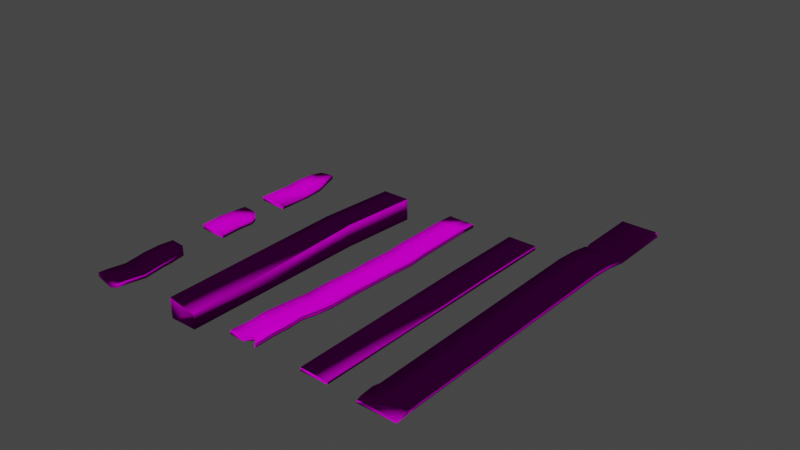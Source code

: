 # Source: planken.blend  (saved by Blender 2.91.10; exported with 4.5.12 LTS)
import bpy
from mathutils import Matrix  # noqa: F401  (used for matrix-valued properties, if any)

bpy.ops.wm.read_factory_settings(use_empty=True)
scene = bpy.context.scene
scene.name = 'Scene'

# ---- collections
col_collection = bpy.data.collections.new('Collection'); scene.collection.children.link(col_collection)

# ---- images (referenced by path relative to the original .blend; pixels are not part of the script)
import os
ASSET_DIR = os.environ.get("B2B_ASSET_DIR", "")  # directory of the original .blend (textures are referenced by path, not embedded)
HERE = os.path.dirname(os.path.abspath(__file__))  # packed textures are extracted next to this script under _unpacked/

def load_image(name, relpath, width, height, colorspace="sRGB"):
    """Load a texture the original file referenced (path relative to the .blend, or extracted next to this script)."""
    p = next((c for c in (os.path.join(HERE, relpath), os.path.join(ASSET_DIR, relpath)) if relpath and os.path.exists(c)), "")
    if p:
        img = bpy.data.images.load(p, check_existing=True)
        img.name = name
    else:  # same state as the original file: an image datablock whose file is absent (Cycles renders it pink)
        img = bpy.data.images.new(name, width, height)
        img.source = "FILE"
        img.filepath = "//" + (relpath or name)
    img.colorspace_settings.name = colorspace
    return img
img_albedo_jpg = load_image('albedo.jpg', 'albedo.jpg', 1024, 1024, 'sRGB')
img_normal_jpg = load_image('normal.jpg', 'normal.jpg', 1024, 1024, 'sRGB')
img_displacement_jpg = load_image('displacement.jpg', 'displacement.jpg', 1024, 1024, 'sRGB')

# ---- materials (node trees are filled in below, after node groups)
mat_plank1 = bpy.data.materials.new('Plank1')
mat_plank1.use_transparent_shadow = False

# ---- material node trees
mat_plank1.use_nodes = True; mat_plank1.node_tree.nodes.clear()
_N = mat_plank1.node_tree.nodes; _L = mat_plank1.node_tree.links
n0 = _N.new('ShaderNodeBsdfPrincipled'); n0.name = 'Principled BSDF'; n0.location = (10, 300)
n0.distribution = 'GGX'
n0.subsurface_method = 'BURLEY'
n0.inputs[2].default_value = 0.3504
n0.inputs[3].default_value = 1.45
n0.inputs[13].default_value = 0.0
n0.inputs[27].default_value = (0.0, 0.0, 0.0, 1.0)
n0.inputs[28].default_value = 1.0
n1 = _N.new('ShaderNodeOutputMaterial'); n1.name = 'Material Output'; n1.location = (300, 300)
n2 = _N.new('ShaderNodeTexImage'); n2.name = 'Image Texture'; n2.location = (-280, 275)
n2.image = img_albedo_jpg
n3 = _N.new('ShaderNodeBump'); n3.name = 'Bump'; n3.location = (-215, -93)
n3.inputs[0].default_value = 0.2733
n3.inputs[1].default_value = 1.0
n3.inputs[2].default_value = 1.0
n4 = _N.new('ShaderNodeNormalMap'); n4.name = 'Normal Map'; n4.location = (-473, -146)
n4.inputs[0].default_value = 2.5
n5 = _N.new('ShaderNodeTexImage'); n5.name = 'Image Texture.001'; n5.location = (-769, -205)
n5.image = img_normal_jpg
n6 = _N.new('ShaderNodeTexImage'); n6.name = 'Image Texture.002'; n6.location = (-744, 61)
n6.image = img_displacement_jpg
_L.new(n0.outputs[0], n1.inputs[0])
_L.new(n2.outputs[0], n0.inputs[0])
_L.new(n5.outputs[0], n4.inputs[1])
_L.new(n4.outputs[0], n3.inputs[4])
_L.new(n3.outputs[0], n0.inputs[5])
_L.new(n6.outputs[0], n3.inputs[3])
n1.is_active_output = True

# ---- world
world_world = bpy.data.worlds.new('World'); scene.world = world_world
world_world.use_nodes = True; world_world.node_tree.nodes.clear()
_N = world_world.node_tree.nodes; _L = world_world.node_tree.links
n0 = _N.new('ShaderNodeOutputWorld'); n0.name = 'World Output'; n0.location = (300, 300)
n1 = _N.new('ShaderNodeBackground'); n1.name = 'Background'; n1.location = (10, 300)
n1.inputs[0].default_value = (0.05088, 0.05088, 0.05088, 1.0)
_L.new(n1.outputs[0], n0.inputs[0])
n0.is_active_output = True
world_world.color = (0.05088, 0.05088, 0.05088)
world_world.use_sun_shadow = False
world_world.sun_shadow_jitter_overblur = 0.0

# ---- meshes
me_cube_001 = bpy.data.meshes.new('Cube.001')
me_cube_001.from_pydata([(-0.138, 2.052, -0.02074), (-0.1293, -2.145, -0.008135), (0.2943, -2.145, -0.008135), (-0.138, 0.7444, 0.04705), (0.3029, 0.7444, -0.00937), (0.3029, 2.022, -0.02074), (0.3029, 2.022, 0.03569), (-0.138, 2.022, -0.02074), (0.3029, 2.052, -0.02074), (0.3029, 2.052, 0.03569), (-0.138, 2.052, 0.03569), (-0.138, 2.022, 0.03569), (0.3029, 0.7444, 0.04705), (0.2941, -2.142, 0.02767), (-0.138, 0.7444, -0.00937), (-0.1292, -2.149, 0.04323)], [], [(0, 10, 9, 8), (7, 11, 10, 0), (11, 3, 12, 6), (4, 12, 13, 2), (14, 4, 2, 1), (12, 3, 15, 13), (1, 2, 13, 15), (14, 7, 5, 4), (4, 5, 6, 12), (11, 7, 14, 3), (1, 15, 3, 14), (9, 10, 11, 6), (0, 8, 5, 7), (8, 9, 6, 5)])
me_cube_001.polygons.foreach_set('use_smooth', [True] * 14)
_uv = me_cube_001.uv_layers.new(name='UVMap')
_uv.uv.foreach_set('vector', [0.8021, 0.0766, 0.8225, 0.0766, 0.8225, 0.1359, 0.8021, 0.1359, 0.7561, 0.1371, 0.7357, 0.1373, 0.7324, 0.07675, 0.7528, 0.0766, 0.3319, 0.129, 0.3315, 0.3011, 0.2593, 0.3015, 0.2596, 0.1295, 0.7789, 0.5055, 0.7584, 0.5053, 0.7866, 0.1171, 0.7996, 0.1168, 0.2537, 0.2892, 0.3304, 0.2892, 0.3289, 0.8608, 0.2552, 0.8608, 0.2593, 0.3015, 0.3315, 0.3011, 0.3303, 0.8893, 0.261, 0.8889, 0.2552, 0.8608, 0.3289, 0.8608, 0.7866, 0.1171, 0.3303, 0.8893, 0.2537, 0.2892, 0.2537, 0.1188, 0.3304, 0.1188, 0.3304, 0.2892, 0.7789, 0.5055, 0.7998, 0.621, 0.7793, 0.6209, 0.7584, 0.5053, 0.7357, 0.1373, 0.7561, 0.1371, 0.7352, 0.2527, 0.7148, 0.2528, 0.7559, 0.6414, 0.7373, 0.6419, 0.7148, 0.2528, 0.7352, 0.2527, 0.2596, 0.03801, 0.3318, 0.03758, 0.3319, 0.129, 0.2596, 0.1295, 0.2537, 0.02983, 0.3304, 0.02983, 0.3304, 0.1188, 0.2537, 0.1188, 0.7965, 0.6816, 0.7761, 0.6814, 0.7793, 0.6209, 0.7998, 0.621])
me_cube_001.materials.append(mat_plank1)
me_cube_001.use_remesh_fix_poles = True
me_cube_001.use_remesh_preserve_attributes = False
me_cube_001.use_mirror_vertex_groups = False
me_cube_001.update()
me_cube_002 = bpy.data.meshes.new('Cube.002')
me_cube_002.from_pydata([(-0.2027, 3.631, -0.03974), (-0.2027, 3.631, -0.1127), (-0.2027, -2.185, -0.01543), (-0.2027, 2.641, -0.1127), (-0.1915, -1.799, -0.01401), (0.3564, -1.799, -0.01401), (-0.2027, 2.29, 0.02496), (0.3676, -2.185, 0.01858), (-0.2027, 1.939, 0.05739), (0.3676, 2.29, -0.04804), (-0.2027, -1.915, 0.06762), (0.3676, 1.939, -0.0156), (-0.2027, -2.185, 0.01827), (-0.2027, -2.058, 0.05728), (-0.1447, -2.174, 0.03942), (-0.1242, -2.148, 0.04674), (-0.03733, -2.185, 0.03728), (-0.09571, -2.173, 0.04065), (-0.1823, -2.106, 0.05272), (-0.1777, -2.134, 0.0477), (-0.1801, -2.157, 0.04248), (0.3676, 1.939, 0.05739), (0.3676, 3.592, -0.1127), (0.3676, -2.185, -0.01543), (0.3676, 3.631, -0.1127), (-0.2027, 3.592, -0.03974), (0.3676, 2.641, -0.1127), (-0.1622, 2.641, -0.07156), (-0.2027, 3.592, -0.1127), (0.3562, -1.795, 0.03232), (-0.2027, 1.939, -0.0156), (0.3676, -1.915, 0.03807), (0.3676, 2.29, 0.02496), (-0.1913, -1.803, 0.05244), (-0.1823, -2.185, 0.02864), (-0.1242, -2.185, 0.03532), (0.06518, -2.185, 0.03425), (-0.2027, -2.106, 0.0515), (-0.2027, -2.148, 0.04206), (-0.2027, 2.29, -0.04804), (0.3676, 2.641, -0.05948), (0.3479, 2.641, -0.03974), (0.3676, 2.622, -0.03616), (0.3479, 3.631, -0.03974), (0.3676, 3.631, -0.05948), (0.3676, 3.592, -0.05948), (0.3479, 3.592, -0.03974), (-0.2027, 2.594, -0.03106), (-0.1548, 2.641, -0.03974), (-0.2027, 2.689, -0.03974), (-0.2027, 2.641, -0.08761)], [], [(4, 5, 23, 2), (5, 29, 31), (10, 31, 29, 33), (24, 44, 45, 22), (28, 25, 0, 1), (47, 48, 27), (25, 49, 48, 41), (28, 22, 26, 3), (22, 45, 40, 26), (11, 21, 29, 5), (30, 11, 5, 4), (21, 8, 33, 29), (3, 26, 9, 39), (43, 0, 25, 46), (2, 35, 34, 12), (4, 13, 10, 33), (34, 35, 14), (12, 34, 20, 38), (34, 14, 20), (16, 15, 14, 17), (16, 17, 14, 35), (13, 37, 19, 18), (37, 38, 20, 19), (18, 19, 14, 15), (19, 20, 14), (31, 10, 13, 18), (32, 6, 8, 21), (39, 9, 11, 30), (39, 6, 47, 50), (9, 32, 21, 11), (4, 33, 8, 30), (30, 8, 6, 39), (1, 0, 43, 44), (1, 24, 22, 28), (41, 48, 47, 6), (40, 41, 42), (46, 41, 40, 45), (43, 46, 45, 44), (9, 42, 32), (49, 50, 27), (50, 49, 25), (50, 47, 27), (48, 49, 27), (42, 41, 6, 32), (46, 25, 41), (3, 39, 50), (3, 50, 25, 28), (26, 40, 42, 9), (24, 1, 44), (23, 5, 31, 7), (2, 12, 38, 37), (4, 2, 37, 13), (23, 7, 36, 16), (2, 23, 16, 35), (31, 18, 15, 16), (7, 31, 16, 36)])
me_cube_002.polygons.foreach_set('use_smooth', [True] * 56)
_uv = me_cube_002.uv_layers.new(name='UVMap')
_uv.uv.foreach_set('vector', [0.2552, 0.8608, 0.3289, 0.8608, 0.3304, 0.9198, 0.2537, 0.9198, 0.01779, 0.8256, 0.02518, 0.8245, 0.02743, 0.8402, 0.09684, 0.839, 0.02743, 0.8402, 0.02518, 0.8245, 0.09862, 0.8248, 0.7965, 0.6816, 0.7816, 0.6815, 0.7849, 0.6209, 0.7998, 0.621, 0.1074, 0.1327, 0.09894, 0.132, 0.09936, 0.1274, 0.1078, 0.1283, 0.0898, 0.2632, 0.08497, 0.2546, 0.0897, 0.2547, 0.09894, 0.132, 0.09038, 0.2471, 0.08497, 0.2546, 0.01262, 0.2581, 0.2537, 0.1188, 0.3304, 0.1188, 0.3304, 0.1812, 0.2537, 0.1812, 0.01883, 0.1236, 0.02624, 0.1246, 0.008546, 0.2578, 0.001275, 0.2559, 0.006967, 0.3465, 0.01624, 0.3467, 0.02518, 0.8245, 0.01779, 0.8256, 0.2537, 0.2892, 0.3304, 0.2892, 0.3289, 0.8608, 0.2552, 0.8608, 0.01624, 0.3467, 0.08677, 0.3446, 0.09862, 0.8248, 0.02518, 0.8245, 0.2537, 0.1812, 0.3304, 0.1812, 0.3304, 0.2353, 0.2537, 0.2353, 0.03042, 0.1203, 0.09936, 0.1274, 0.09894, 0.132, 0.02992, 0.1251, 0.8021, 0.1952, 0.8163, 0.1871, 0.8144, 0.1931, 0.8115, 0.1952, 0.1078, 0.8245, 0.09707, 0.856, 0.09684, 0.839, 0.09862, 0.8248, 0.09568, 0.8723, 0.08754, 0.8723, 0.09028, 0.8706, 0.09905, 0.8722, 0.09568, 0.8723, 0.09467, 0.8682, 0.09722, 0.8668, 0.09568, 0.8723, 0.09028, 0.8706, 0.09467, 0.8682, 0.07657, 0.8718, 0.0875, 0.8671, 0.09028, 0.8706, 0.08373, 0.8704, 0.07657, 0.8718, 0.08373, 0.8704, 0.09028, 0.8706, 0.08754, 0.8723, 0.09707, 0.856, 0.09699, 0.8619, 0.09415, 0.8653, 0.09461, 0.862, 0.09699, 0.8619, 0.09722, 0.8668, 0.09467, 0.8682, 0.09415, 0.8653, 0.09461, 0.862, 0.09415, 0.8653, 0.09028, 0.8706, 0.0875, 0.8671, 0.09415, 0.8653, 0.09467, 0.8682, 0.09028, 0.8706, 0.02743, 0.8402, 0.09684, 0.839, 0.09707, 0.856, 0.09461, 0.862, 0.01457, 0.3021, 0.08614, 0.2997, 0.08677, 0.3446, 0.01624, 0.3467, 0.2537, 0.2353, 0.3304, 0.2353, 0.3304, 0.2892, 0.2537, 0.2892, 0.09553, 0.2988, 0.08614, 0.2997, 0.0898, 0.2632, 0.09573, 0.2548, 0.004988, 0.3014, 0.01457, 0.3021, 0.01624, 0.3467, 0.006967, 0.3465, 0.1078, 0.8245, 0.09862, 0.8248, 0.08677, 0.3446, 0.09615, 0.344, 0.09615, 0.344, 0.08677, 0.3446, 0.08614, 0.2997, 0.09553, 0.2988, 0.8021, 0.0766, 0.8225, 0.0766, 0.8225, 0.1339, 0.817, 0.1359, 0.2537, 0.02983, 0.3304, 0.02983, 0.3304, 0.1188, 0.2537, 0.1188, 0.01262, 0.2581, 0.08497, 0.2546, 0.0898, 0.2632, 0.08614, 0.2997, 0.008546, 0.2578, 0.01262, 0.2581, 0.01058, 0.261, 0.02992, 0.1251, 0.01262, 0.2581, 0.008546, 0.2578, 0.02624, 0.1246, 0.7761, 0.6814, 0.7793, 0.6209, 0.7849, 0.6209, 0.7816, 0.6815, 0.004988, 0.3014, 0.01058, 0.261, 0.01457, 0.3021, 0.09038, 0.2471, 0.09573, 0.2548, 0.0897, 0.2547, 0.09573, 0.2548, 0.09038, 0.2471, 0.09894, 0.132, 0.09573, 0.2548, 0.0898, 0.2632, 0.0897, 0.2547, 0.08497, 0.2546, 0.09038, 0.2471, 0.0897, 0.2547, 0.01058, 0.261, 0.01262, 0.2581, 0.08614, 0.2997, 0.01457, 0.3021, 0.02992, 0.1251, 0.09894, 0.132, 0.01262, 0.2581, 0.0989, 0.2547, 0.09553, 0.2988, 0.09573, 0.2548, 0.0989, 0.2547, 0.09573, 0.2548, 0.09894, 0.132, 0.1074, 0.1327, 0.001275, 0.2559, 0.008546, 0.2578, 0.01058, 0.261, 0.004988, 0.3014, 0.8021, 0.1359, 0.8021, 0.0766, 0.817, 0.1359, 0.02819, 0.8737, 0.01779, 0.8256, 0.02743, 0.8402, 0.03179, 0.8703, 0.1039, 0.8731, 0.09905, 0.8722, 0.09722, 0.8668, 0.09699, 0.8619, 0.1078, 0.8245, 0.1039, 0.8731, 0.09699, 0.8619, 0.09707, 0.856, 0.02819, 0.8737, 0.03179, 0.8703, 0.05558, 0.8715, 0.07657, 0.8718, 0.0979, 0.8797, 0.02819, 0.8737, 0.07657, 0.8718, 0.08754, 0.8723, 0.02743, 0.8402, 0.09461, 0.862, 0.0875, 0.8671, 0.07657, 0.8718, 0.03179, 0.8703, 0.02743, 0.8402, 0.07657, 0.8718, 0.05558, 0.8715])
me_cube_002.materials.append(mat_plank1)
me_cube_002.use_remesh_fix_poles = True
me_cube_002.use_remesh_preserve_attributes = False
me_cube_002.use_mirror_vertex_groups = False
me_cube_002.update()
me_cube_003 = bpy.data.meshes.new('Cube.003')
me_cube_003.from_pydata([(-0.3235, -2.098, -0.04407), (0.7508, 1.959, -0.04935), (0.3415, 2.068, -0.03343), (0.01375, -0.8353, -0.02888), (-0.4122, -0.7216, -0.08416), (-0.7417, -1.956, -0.03481), (-0.7417, -1.956, 0.02136), (-0.3158, -2.07, -0.04517), (-0.7494, -1.985, -0.03408), (-0.7494, -1.985, 0.0221), (-0.3235, -2.098, 0.012), (-0.3158, -2.07, 0.01088), (-0.4122, -0.7216, -0.02885), (0.3409, 2.065, 0.002465), (0.01375, -0.8353, -0.08414), (0.7514, 1.962, 0.002336), (0.04762, 0.6276, 0.03369), (0.04794, 0.6291, -0.01221), (0.4658, 0.5192, 0.02148), (0.4655, 0.5176, -0.03197), (-0.2447, -1.803, -0.02863), (-0.6359, -1.698, 0.04008), (-0.2447, -1.803, 0.02751), (-0.6359, -1.698, -0.01618), (-0.5364, -2.042, -0.04118), (-0.5364, -2.042, 0.01492), (0.5461, 2.014, -0.04458), (0.5461, 2.014, -0.0008111), (-0.1992, -0.7784, -0.04333), (-0.1992, -0.7784, -0.09842), (-0.5288, -2.013, 0.01392), (-0.5288, -2.013, -0.04217), (0.2567, 0.5734, 0.0236), (0.2567, 0.5734, -0.02607), (-0.4576, -1.746, -0.02489), (-0.4576, -1.746, 0.03131), (-0.06708, 0.2914, -0.01933), (-0.1612, -0.05105, -0.03732), (-0.2971, -0.3839, -0.05531), (0.3528, 0.1806, 0.01975), (0.2398, -0.158, 0.007164), (0.1268, -0.4967, -0.005427), (-0.2972, -0.3843, -0.002382), (-0.1614, -0.05182, 0.01325), (-0.06732, 0.2903, 0.02889), (0.1267, -0.497, -0.06026), (0.2396, -0.1588, -0.04721), (0.3526, 0.1794, -0.03417), (-0.08522, -0.4405, -0.06947), (0.02876, -0.1025, -0.05138), (0.1427, 0.2354, -0.0333), (-0.08522, -0.4405, -0.01574), (0.02876, -0.1025, 0.000991), (0.1427, 0.2354, 0.01772), (-0.1801, -1.561, -0.03534), (-0.1489, -1.312, -0.04922), (-0.05086, -1.077, -0.0631), (-0.606, -1.448, 0.03001), (-0.5414, -1.206, 0.01278), (-0.4768, -0.9636, -0.004456), (-0.05086, -1.077, -0.007617), (-0.1489, -1.312, 0.006481), (-0.1801, -1.561, 0.02058), (-0.4768, -0.9636, -0.06), (-0.5414, -1.206, -0.04301), (-0.606, -1.448, -0.02601), (-0.393, -1.504, -0.03611), (-0.3284, -1.262, -0.05449), (-0.2638, -1.02, -0.07287), (-0.2638, -1.02, -0.0175), (-0.3284, -1.262, 0.001155), (-0.393, -1.504, 0.01981), (0.1063, 0.9151, 0.04338), (0.1649, 1.203, 0.03713), (0.2236, 1.49, 0.03089), (0.2822, 1.778, 0.02464), (0.5226, 0.8059, -0.01951), (0.5796, 1.094, -0.02299), (0.6367, 1.382, -0.02646), (0.6937, 1.671, -0.02994), (0.2828, 1.78, -0.01325), (0.2241, 1.493, -0.009006), (0.1654, 1.205, -0.004761), (0.1067, 0.9169, -0.0005168), (0.6943, 1.673, 0.0221), (0.6372, 1.385, 0.02593), (0.5801, 1.096, 0.02976), (0.523, 0.8077, 0.03359), (0.3146, 0.8614, 0.03465), (0.3725, 1.149, 0.02977), (0.4304, 1.438, 0.02489), (0.4883, 1.726, 0.02), (0.3146, 0.8614, -0.01384), (0.3725, 1.149, -0.01754), (0.4304, 1.438, -0.02124), (0.4883, 1.726, -0.02495), (-0.4057, -1.965, -0.04262), (0.6485, 1.986, -0.04696), (-0.09273, -0.8068, -0.09128), (-0.3981, -1.937, -0.04367), (0.3611, 0.5455, -0.02902), (-0.4057, -1.965, 0.01346), (0.6488, 1.988, 0.0007623), (-0.09273, -0.8068, -0.0361), (-0.3981, -1.937, 0.0124), (0.3613, 0.5463, 0.02254), (-0.3269, -1.67, -0.02676), (-0.3269, -1.67, 0.02941), (0.02074, -0.4688, -0.06486), (0.1342, -0.1307, -0.0493), (0.2477, 0.2074, -0.03373), (0.02078, -0.4686, -0.01058), (0.1343, -0.1303, 0.004078), (0.2478, 0.208, 0.01874), (-0.2865, -1.533, 0.0202), (-0.2219, -1.291, 0.003818), (-0.1573, -1.049, -0.01256), (-0.1573, -1.049, -0.06798), (-0.2219, -1.291, -0.05186), (-0.2865, -1.533, -0.03573), (0.4186, 0.8337, -0.01668), (0.4761, 1.122, -0.02027), (0.5335, 1.41, -0.02385), (0.591, 1.698, -0.02744), (0.4188, 0.8346, 0.03412), (0.4763, 1.123, 0.02976), (0.5338, 1.411, 0.02541), (0.5913, 1.7, 0.02105)], [], [(24, 25, 9, 8), (7, 11, 10, 0), (69, 28, 12, 59), (80, 75, 13, 2), (95, 80, 2, 26), (127, 84, 15, 102), (26, 2, 13, 27), (34, 31, 5, 23), (23, 5, 6, 21), (60, 56, 14, 3), (45, 41, 3, 14), (101, 10, 11, 104), (24, 8, 5, 31), (8, 9, 6, 5), (76, 87, 18, 19), (113, 39, 18, 105), (50, 36, 17, 33), (36, 44, 16, 17), (11, 7, 20, 22), (65, 23, 21, 57), (66, 34, 23, 65), (30, 35, 21, 6), (104, 107, 35, 30), (119, 106, 34, 66), (110, 50, 33, 100), (44, 53, 32, 16), (96, 24, 31, 99), (9, 25, 30, 6), (106, 99, 31, 34), (97, 26, 27, 102), (75, 91, 27, 13), (123, 95, 26, 97), (116, 103, 28, 69), (96, 101, 25, 24), (12, 28, 51, 42), (42, 51, 52, 43), (43, 52, 53, 44), (98, 29, 48, 108), (108, 48, 49, 109), (109, 49, 50, 110), (4, 12, 42, 38), (38, 42, 43, 37), (37, 43, 44, 36), (29, 4, 38, 48), (48, 38, 37, 49), (49, 37, 36, 50), (103, 3, 41, 111), (111, 41, 40, 112), (112, 40, 39, 113), (19, 18, 39, 47), (47, 39, 40, 46), (46, 40, 41, 45), (107, 114, 71, 35), (114, 115, 70, 71), (115, 116, 69, 70), (98, 117, 68, 29), (117, 118, 67, 68), (118, 119, 66, 67), (29, 68, 63, 4), (68, 67, 64, 63), (67, 66, 65, 64), (4, 63, 59, 12), (63, 64, 58, 59), (64, 65, 57, 58), (22, 20, 54, 62), (62, 54, 55, 61), (61, 55, 56, 60), (35, 71, 57, 21), (71, 70, 58, 57), (70, 69, 59, 58), (100, 33, 92, 120), (120, 92, 93, 121), (121, 93, 94, 122), (122, 94, 95, 123), (16, 32, 88, 72), (72, 88, 89, 73), (73, 89, 90, 74), (74, 90, 91, 75), (1, 15, 84, 79), (79, 84, 85, 78), (78, 85, 86, 77), (77, 86, 87, 76), (105, 18, 87, 124), (124, 87, 86, 125), (125, 86, 85, 126), (126, 85, 84, 127), (33, 17, 83, 92), (92, 83, 82, 93), (93, 82, 81, 94), (94, 81, 80, 95), (17, 16, 72, 83), (83, 72, 73, 82), (82, 73, 74, 81), (81, 74, 75, 80), (90, 126, 127, 91), (89, 125, 126, 90), (88, 124, 125, 89), (32, 105, 124, 88), (78, 122, 123, 79), (77, 121, 122, 78), (76, 120, 121, 77), (19, 100, 120, 76), (55, 54, 119, 118), (56, 55, 118, 117), (14, 56, 117, 98), (61, 60, 116, 115), (62, 61, 115, 114), (22, 62, 114, 107), (52, 112, 113, 53), (51, 111, 112, 52), (28, 103, 111, 51), (46, 109, 110, 47), (45, 108, 109, 46), (14, 98, 108, 45), (0, 10, 101, 96), (60, 3, 103, 116), (79, 123, 97, 1), (1, 97, 102, 15), (20, 7, 99, 106), (0, 96, 99, 7), (47, 110, 100, 19), (54, 20, 106, 119), (11, 22, 107, 104), (53, 113, 105, 32), (25, 101, 104, 30), (91, 127, 102, 27)])
me_cube_003.polygons.foreach_set('use_smooth', [True] * 126)
_uv = me_cube_003.uv_layers.new(name='UVMap')
_uv.uv.foreach_set('vector', [0.2574, 0.6313, 0.2692, 0.6313, 0.2707, 0.6762, 0.2589, 0.6762, 0.2668, 0.9181, 0.2786, 0.9181, 0.2788, 0.9241, 0.267, 0.9241, 0.0617, 0.2832, 0.06122, 0.3365, 0.02007, 0.3365, 0.02056, 0.2832, 0.2718, 0.107, 0.2798, 0.1076, 0.2751, 0.04704, 0.2676, 0.04639, 0.0596, 0.8883, 0.0199, 0.8884, 0.01606, 0.9507, 0.0556, 0.9507, 0.07944, 0.8886, 0.09927, 0.8889, 0.0951, 0.9513, 0.07535, 0.951, 0.2652, 0.4033, 0.2676, 0.4464, 0.2751, 0.4465, 0.2744, 0.4033, 0.06316, 0.1235, 0.0637, 0.06485, 0.02255, 0.06486, 0.02202, 0.1235, 0.2712, 0.838, 0.2673, 0.8941, 0.2791, 0.8941, 0.283, 0.838, 0.2747, 0.709, 0.263, 0.709, 0.2586, 0.658, 0.2702, 0.658, 0.2636, 0.5868, 0.2752, 0.5867, 0.2702, 0.658, 0.2586, 0.658, 0.08433, 0.05855, 0.1049, 0.05854, 0.1048, 0.06483, 0.08427, 0.06484, 0.06376, 0.05856, 0.02261, 0.05858, 0.02255, 0.06486, 0.0637, 0.06485, 0.2674, 0.9002, 0.2793, 0.9002, 0.2791, 0.8941, 0.2673, 0.8941, 0.2722, 0.3123, 0.2834, 0.3119, 0.2808, 0.3727, 0.2696, 0.373, 0.09227, 0.5635, 0.1125, 0.5636, 0.1159, 0.6394, 0.09576, 0.6392, 0.072, 0.5634, 0.03146, 0.5634, 0.03526, 0.6391, 0.0756, 0.639, 0.2705, 0.4207, 0.2807, 0.4209, 0.2817, 0.3499, 0.272, 0.3495, 0.2786, 0.9181, 0.2668, 0.9181, 0.2703, 0.8619, 0.2821, 0.8619, 0.2691, 0.787, 0.2712, 0.838, 0.283, 0.838, 0.2809, 0.787, 0.06268, 0.1767, 0.06316, 0.1235, 0.02202, 0.1235, 0.02153, 0.1767, 0.0637, 0.06485, 0.06316, 0.1235, 0.02202, 0.1235, 0.02255, 0.06486, 0.08427, 0.06484, 0.08374, 0.1235, 0.06316, 0.1235, 0.0637, 0.06485, 0.08325, 0.1767, 0.08374, 0.1235, 0.06316, 0.1235, 0.06268, 0.1767, 0.09228, 0.5634, 0.072, 0.5634, 0.0756, 0.639, 0.09577, 0.639, 0.03147, 0.5632, 0.072, 0.5634, 0.0756, 0.639, 0.03527, 0.6387, 0.08433, 0.05855, 0.06376, 0.05856, 0.0637, 0.06485, 0.08427, 0.06484, 0.02261, 0.05858, 0.06376, 0.05856, 0.0637, 0.06485, 0.02255, 0.06486, 0.08374, 0.1235, 0.08427, 0.06484, 0.0637, 0.06485, 0.06316, 0.1235, 0.2647, 0.3817, 0.2652, 0.4033, 0.2744, 0.4033, 0.2748, 0.3816, 0.01994, 0.8878, 0.0596, 0.8883, 0.0556, 0.9507, 0.0161, 0.95, 0.07945, 0.8883, 0.0596, 0.8883, 0.0556, 0.9507, 0.07537, 0.9507, 0.08228, 0.2832, 0.08179, 0.3364, 0.06122, 0.3365, 0.0617, 0.2832, 0.2571, 0.6089, 0.2689, 0.6089, 0.2692, 0.6313, 0.2574, 0.6313, 0.02007, 0.3365, 0.06122, 0.3365, 0.06481, 0.4121, 0.02387, 0.412, 0.02387, 0.412, 0.06481, 0.4121, 0.06841, 0.4877, 0.02767, 0.4876, 0.02767, 0.4876, 0.06841, 0.4877, 0.072, 0.5634, 0.03147, 0.5632, 0.08179, 0.3364, 0.06122, 0.3365, 0.06481, 0.4121, 0.08529, 0.4121, 0.08529, 0.4121, 0.06481, 0.4121, 0.06841, 0.4877, 0.08878, 0.4877, 0.08878, 0.4877, 0.06841, 0.4877, 0.072, 0.5634, 0.09228, 0.5634, 0.2569, 0.6341, 0.2685, 0.6341, 0.2741, 0.563, 0.263, 0.5629, 0.263, 0.5629, 0.2741, 0.563, 0.2774, 0.492, 0.2667, 0.4918, 0.2667, 0.4918, 0.2774, 0.492, 0.2807, 0.4209, 0.2705, 0.4207, 0.06122, 0.3365, 0.02007, 0.3365, 0.02387, 0.4121, 0.06481, 0.4121, 0.06481, 0.4121, 0.02387, 0.4121, 0.02766, 0.4878, 0.06841, 0.4877, 0.06841, 0.4877, 0.02766, 0.4878, 0.03146, 0.5634, 0.072, 0.5634, 0.08179, 0.3364, 0.1024, 0.3364, 0.1058, 0.4122, 0.08528, 0.4121, 0.08528, 0.4121, 0.1058, 0.4122, 0.1091, 0.4879, 0.08878, 0.4878, 0.08878, 0.4878, 0.1091, 0.4879, 0.1125, 0.5636, 0.09227, 0.5635, 0.2696, 0.373, 0.2808, 0.3727, 0.2805, 0.444, 0.2691, 0.4443, 0.2691, 0.4443, 0.2805, 0.444, 0.2778, 0.5154, 0.2664, 0.5155, 0.2664, 0.5155, 0.2778, 0.5154, 0.2752, 0.5867, 0.2636, 0.5868, 0.08374, 0.1235, 0.08325, 0.1767, 0.06268, 0.1767, 0.06316, 0.1235, 0.08325, 0.1767, 0.08276, 0.23, 0.06219, 0.23, 0.06268, 0.1767, 0.08276, 0.23, 0.08228, 0.2832, 0.0617, 0.2832, 0.06219, 0.23, 0.08179, 0.3364, 0.08228, 0.2832, 0.0617, 0.2832, 0.06122, 0.3365, 0.08228, 0.2832, 0.08276, 0.23, 0.06219, 0.23, 0.0617, 0.2832, 0.08276, 0.23, 0.08325, 0.1767, 0.06268, 0.1767, 0.06219, 0.23, 0.06122, 0.3365, 0.0617, 0.2832, 0.02056, 0.2832, 0.02007, 0.3365, 0.0617, 0.2832, 0.06219, 0.23, 0.02104, 0.23, 0.02056, 0.2832, 0.06219, 0.23, 0.06268, 0.1767, 0.02153, 0.1767, 0.02104, 0.23, 0.2569, 0.6341, 0.262, 0.685, 0.2737, 0.685, 0.2685, 0.6341, 0.262, 0.685, 0.2655, 0.736, 0.2773, 0.736, 0.2737, 0.685, 0.2655, 0.736, 0.2691, 0.787, 0.2809, 0.787, 0.2773, 0.736, 0.2821, 0.8619, 0.2703, 0.8619, 0.2689, 0.811, 0.2807, 0.811, 0.2807, 0.811, 0.2689, 0.811, 0.2659, 0.76, 0.2777, 0.76, 0.2777, 0.76, 0.2659, 0.76, 0.263, 0.709, 0.2747, 0.709, 0.06316, 0.1235, 0.06268, 0.1767, 0.02153, 0.1767, 0.02202, 0.1235, 0.06268, 0.1767, 0.06219, 0.23, 0.02104, 0.23, 0.02153, 0.1767, 0.06219, 0.23, 0.0617, 0.2832, 0.02056, 0.2832, 0.02104, 0.23, 0.09577, 0.639, 0.0756, 0.639, 0.0716, 0.7014, 0.09169, 0.7014, 0.09169, 0.7014, 0.0716, 0.7014, 0.0676, 0.7637, 0.08761, 0.7637, 0.08761, 0.7637, 0.0676, 0.7637, 0.0636, 0.826, 0.08353, 0.826, 0.08353, 0.826, 0.0636, 0.826, 0.0596, 0.8883, 0.07945, 0.8883, 0.03527, 0.6387, 0.0756, 0.639, 0.0716, 0.7014, 0.03144, 0.701, 0.03144, 0.701, 0.0716, 0.7014, 0.0676, 0.7637, 0.02761, 0.7632, 0.02761, 0.7632, 0.0676, 0.7637, 0.0636, 0.826, 0.02377, 0.8255, 0.02377, 0.8255, 0.0636, 0.826, 0.0596, 0.8883, 0.01994, 0.8878, 0.2659, 0.0694, 0.2768, 0.06876, 0.281, 0.1295, 0.27, 0.1301, 0.27, 0.1301, 0.281, 0.1295, 0.2818, 0.1903, 0.2707, 0.1909, 0.2707, 0.1909, 0.2818, 0.1903, 0.2826, 0.2511, 0.2715, 0.2516, 0.2715, 0.2516, 0.2826, 0.2511, 0.2834, 0.3119, 0.2722, 0.3123, 0.09576, 0.6392, 0.1159, 0.6394, 0.1118, 0.7018, 0.09168, 0.7016, 0.09168, 0.7016, 0.1118, 0.7018, 0.1076, 0.7641, 0.0876, 0.7639, 0.0876, 0.7639, 0.1076, 0.7641, 0.1034, 0.8265, 0.08352, 0.8263, 0.08352, 0.8263, 0.1034, 0.8265, 0.09927, 0.8889, 0.07944, 0.8886, 0.0756, 0.639, 0.03526, 0.6391, 0.03142, 0.7014, 0.0716, 0.7014, 0.0716, 0.7014, 0.03142, 0.7014, 0.02758, 0.7637, 0.0676, 0.7637, 0.0676, 0.7637, 0.02758, 0.7637, 0.02374, 0.826, 0.0636, 0.826, 0.0636, 0.826, 0.02374, 0.826, 0.0199, 0.8884, 0.0596, 0.8883, 0.272, 0.3495, 0.2817, 0.3499, 0.2837, 0.2893, 0.2745, 0.2889, 0.2745, 0.2889, 0.2837, 0.2893, 0.2824, 0.2287, 0.2736, 0.2283, 0.2736, 0.2283, 0.2824, 0.2287, 0.2811, 0.1682, 0.2727, 0.1676, 0.2727, 0.1676, 0.2811, 0.1682, 0.2798, 0.1076, 0.2718, 0.107, 0.0636, 0.826, 0.08352, 0.8263, 0.07944, 0.8886, 0.0596, 0.8883, 0.0676, 0.7637, 0.0876, 0.7639, 0.08352, 0.8263, 0.0636, 0.826, 0.0716, 0.7014, 0.09168, 0.7016, 0.0876, 0.7639, 0.0676, 0.7637, 0.0756, 0.639, 0.09576, 0.6392, 0.09168, 0.7016, 0.0716, 0.7014, 0.1035, 0.826, 0.08353, 0.826, 0.07945, 0.8883, 0.0993, 0.8883, 0.1076, 0.7637, 0.08761, 0.7637, 0.08353, 0.826, 0.1035, 0.826, 0.1118, 0.7014, 0.09169, 0.7014, 0.08761, 0.7637, 0.1076, 0.7637, 0.1159, 0.639, 0.09577, 0.639, 0.09169, 0.7014, 0.1118, 0.7014, 0.1033, 0.23, 0.1038, 0.1767, 0.08325, 0.1767, 0.08276, 0.23, 0.1029, 0.2832, 0.1033, 0.23, 0.08276, 0.23, 0.08228, 0.2832, 0.1024, 0.3364, 0.1029, 0.2832, 0.08228, 0.2832, 0.08179, 0.3364, 0.1033, 0.23, 0.1029, 0.2832, 0.08228, 0.2832, 0.08276, 0.23, 0.1038, 0.1767, 0.1033, 0.23, 0.08276, 0.23, 0.08325, 0.1767, 0.1043, 0.1235, 0.1038, 0.1767, 0.08325, 0.1767, 0.08374, 0.1235, 0.06841, 0.4877, 0.08878, 0.4878, 0.09227, 0.5635, 0.072, 0.5634, 0.06481, 0.4121, 0.08528, 0.4121, 0.08878, 0.4878, 0.06841, 0.4877, 0.06122, 0.3365, 0.08179, 0.3364, 0.08528, 0.4121, 0.06481, 0.4121, 0.1092, 0.4877, 0.08878, 0.4877, 0.09228, 0.5634, 0.1125, 0.5634, 0.1058, 0.4121, 0.08529, 0.4121, 0.08878, 0.4877, 0.1092, 0.4877, 0.1024, 0.3364, 0.08179, 0.3364, 0.08529, 0.4121, 0.1058, 0.4121, 0.2568, 0.5864, 0.2686, 0.5864, 0.2689, 0.6089, 0.2571, 0.6089, 0.1029, 0.2832, 0.1024, 0.3364, 0.08179, 0.3364, 0.08228, 0.2832, 0.0993, 0.8883, 0.07945, 0.8883, 0.07537, 0.9507, 0.09514, 0.9507, 0.2642, 0.3601, 0.2647, 0.3817, 0.2748, 0.3816, 0.2751, 0.36, 0.1043, 0.1235, 0.1048, 0.06483, 0.08427, 0.06484, 0.08374, 0.1235, 0.1049, 0.05854, 0.08433, 0.05855, 0.08427, 0.06484, 0.1048, 0.06483, 0.1125, 0.5634, 0.09228, 0.5634, 0.09577, 0.639, 0.1159, 0.639, 0.1038, 0.1767, 0.1043, 0.1235, 0.08374, 0.1235, 0.08325, 0.1767, 0.1048, 0.06483, 0.1043, 0.1235, 0.08374, 0.1235, 0.08427, 0.06484, 0.072, 0.5634, 0.09227, 0.5635, 0.09576, 0.6392, 0.0756, 0.639, 0.06376, 0.05856, 0.08433, 0.05855, 0.08427, 0.06484, 0.0637, 0.06485, 0.0596, 0.8883, 0.07944, 0.8886, 0.07535, 0.951, 0.0556, 0.9507])
me_cube_003.materials.append(mat_plank1)
me_cube_003.use_remesh_fix_poles = True
me_cube_003.use_remesh_preserve_attributes = False
me_cube_003.use_mirror_vertex_groups = False
me_cube_003.update()
me_cube_004 = bpy.data.meshes.new('Cube.004')
me_cube_004.from_pydata([(-0.138, 2.052, -0.186), (-0.1293, -2.145, -0.1095), (0.2943, -2.145, -0.1095), (-0.138, 0.7444, 0.2254), (0.3029, 0.7444, -0.117), (0.3029, 2.022, -0.186), (0.3029, 2.022, 0.1564), (-0.138, 2.022, -0.186), (0.3029, 2.052, -0.186), (0.3029, 2.052, 0.1564), (-0.138, 2.052, 0.1564), (-0.138, 2.022, 0.1564), (0.3029, 0.7444, 0.2254), (0.2941, -2.142, 0.1078), (-0.138, 0.7444, -0.117), (-0.1292, -2.149, 0.2022), (0.3018, 0.3947, 0.2112), (0.3018, 0.3943, -0.1161), (-0.1369, 0.3939, 0.2226), (-0.1369, 0.3943, -0.1161)], [], [(0, 10, 9, 8), (7, 11, 10, 0), (11, 3, 12, 6), (17, 16, 13, 2), (19, 17, 2, 1), (16, 18, 15, 13), (1, 2, 13, 15), (14, 7, 5, 4), (4, 5, 6, 12), (11, 7, 14, 3), (19, 18, 3, 14), (9, 10, 11, 6), (0, 8, 5, 7), (8, 9, 6, 5), (1, 15, 18, 19), (12, 3, 18, 16), (14, 4, 17, 19), (4, 12, 16, 17)])
me_cube_004.polygons.foreach_set('use_smooth', [True] * 18)
_uv = me_cube_004.uv_layers.new(name='UVMap')
_uv.uv.foreach_set('vector', [0.7805, 0.9523, 0.7833, 0.8631, 0.6871, 0.8574, 0.6843, 0.9466, 0.287, 0.1391, 0.2601, 0.1393, 0.2558, 0.05975, 0.2827, 0.05955, 0.2283, 0.129, 0.228, 0.3011, 0.1558, 0.3015, 0.1561, 0.1295, 0.3202, 0.5615, 0.2945, 0.5614, 0.327, 0.1128, 0.3441, 0.1124, 0.1504, 0.3585, 0.2267, 0.3585, 0.2254, 0.8608, 0.1517, 0.8608, 0.156, 0.3727, 0.2279, 0.3723, 0.2268, 0.8893, 0.1575, 0.8889, 0.6218, 0.9373, 0.6182, 0.8613, 0.5628, 0.8563, 0.5423, 0.9301, 0.1502, 0.2892, 0.1502, 0.1188, 0.2269, 0.1188, 0.2269, 0.2892, 0.3169, 0.6234, 0.3444, 0.7753, 0.3175, 0.7751, 0.29, 0.6232, 0.2601, 0.1393, 0.287, 0.1391, 0.2595, 0.291, 0.2326, 0.2912, 0.2628, 0.3529, 0.2362, 0.3532, 0.2326, 0.2912, 0.2595, 0.291, 0.1561, 0.03801, 0.2283, 0.03758, 0.2283, 0.129, 0.1561, 0.1295, 0.1502, 0.02983, 0.2269, 0.02983, 0.2269, 0.1188, 0.1502, 0.1188, 0.3401, 0.8549, 0.3132, 0.8547, 0.3175, 0.7751, 0.3444, 0.7753, 0.2867, 0.802, 0.2623, 0.8028, 0.2362, 0.3532, 0.2628, 0.3529, 0.1558, 0.3015, 0.228, 0.3011, 0.2279, 0.3723, 0.156, 0.3727, 0.1502, 0.2892, 0.2269, 0.2892, 0.2267, 0.3585, 0.1504, 0.3585, 0.3169, 0.6234, 0.29, 0.6232, 0.2945, 0.5614, 0.3202, 0.5615])
me_cube_004.materials.append(mat_plank1)
me_cube_004.use_remesh_fix_poles = True
me_cube_004.use_remesh_preserve_attributes = False
me_cube_004.use_mirror_vertex_groups = False
me_cube_004.update()
me_cube_005 = bpy.data.meshes.new('Cube.005')
me_cube_005.from_pydata([(0.06162, -0.609, -0.03653), (-0.3567, -0.4667, -0.02727), (0.06925, -0.5804, -0.03763), (0.06162, -0.609, 0.01954), (0.06925, -0.5804, 0.01842), (1.137, 3.451, 0.009876), (0.1404, -0.3139, -0.02109), (-0.2855, -0.2002, 0.04762), (0.1404, -0.3139, 0.03505), (-0.2855, -0.2002, -0.008643), (-0.1513, -0.5522, -0.03364), (-0.1513, -0.5522, 0.02246), (0.9312, 3.503, 0.006729), (-0.1437, -0.5236, 0.02146), (-0.1437, -0.5236, -0.03463), (-0.07254, -0.257, -0.01735), (-0.07254, -0.257, 0.03885), (0.205, -0.07185, -0.0278), (-0.2209, 0.04184, 0.03755), (-0.1563, 0.2839, 0.02032), (0.205, -0.07185, 0.02812), (-0.1563, 0.2839, -0.03547), (-0.2209, 0.04184, -0.01847), (0.1843, 0.04016, -0.02857), (0.05667, 0.227, -0.04695), (0.05667, 0.227, 0.008695), (0.1843, 0.04016, 0.02735), (-0.3512, -0.4988, -0.02698), (-0.3608, -0.4822, 0.0293)], [], [(10, 27, 1, 14), (2, 4, 3, 0), (15, 14, 1, 9), (9, 1, 28, 7), (11, 3, 4, 13), (28, 11, 13), (10, 11, 28, 27), (4, 2, 6, 8), (22, 9, 7, 18), (23, 15, 9, 22), (13, 16, 7, 28), (4, 8, 16, 13), (17, 6, 15, 23), (0, 10, 14, 2), (6, 2, 14, 15), (0, 3, 11, 10), (8, 20, 26, 16), (20, 17, 23, 26), (24, 23, 22, 21), (21, 22, 18, 19), (8, 6, 17, 20), (26, 23, 24, 25), (16, 26, 18, 7), (26, 25, 19, 18), (25, 24, 21, 19), (27, 28, 1)])
me_cube_005.polygons.foreach_set('use_smooth', [True] * 26)
_uv = me_cube_005.uv_layers.new(name='UVMap')
_uv.uv.foreach_set('vector', [0.294, 0.5976, 0.2452, 0.6016, 0.2452, 0.6063, 0.294, 0.6063, 0.3064, 0.21, 0.287, 0.2097, 0.2868, 0.1963, 0.3061, 0.1966, 0.294, 0.6872, 0.294, 0.6063, 0.2452, 0.6063, 0.2451, 0.6872, 0.2728, 0.4249, 0.2802, 0.5507, 0.2609, 0.5509, 0.2534, 0.4252, 0.2961, 0.5997, 0.3451, 0.5997, 0.3451, 0.6084, 0.2961, 0.6084, 0.2502, 0.5997, 0.2961, 0.5997, 0.2961, 0.6084, 0.3064, 0.2968, 0.3257, 0.2974, 0.3264, 0.3918, 0.307, 0.3912, 0.287, 0.2097, 0.3064, 0.21, 0.2996, 0.335, 0.2802, 0.3347, 0.2753, 0.3106, 0.2728, 0.4249, 0.2534, 0.4252, 0.256, 0.3109, 0.3321, 0.7909, 0.294, 0.6872, 0.2451, 0.6872, 0.2452, 0.7607, 0.2961, 0.6084, 0.2961, 0.6895, 0.2471, 0.6895, 0.2472, 0.6084, 0.3451, 0.6084, 0.345, 0.6894, 0.2961, 0.6895, 0.2961, 0.6084, 0.3429, 0.7607, 0.3428, 0.6872, 0.294, 0.6872, 0.3321, 0.7909, 0.3429, 0.5976, 0.294, 0.5976, 0.294, 0.6063, 0.3429, 0.6062, 0.3428, 0.6872, 0.3429, 0.6062, 0.294, 0.6063, 0.294, 0.6872, 0.3071, 0.1963, 0.3264, 0.1969, 0.3257, 0.2974, 0.3064, 0.2968, 0.345, 0.6894, 0.3451, 0.7631, 0.3342, 0.7934, 0.2961, 0.6895, 0.2816, 0.4483, 0.3009, 0.4486, 0.3007, 0.4977, 0.2814, 0.4974, 0.2942, 0.8343, 0.3321, 0.7909, 0.2452, 0.7607, 0.2453, 0.8343, 0.2802, 0.1963, 0.2753, 0.3106, 0.256, 0.3109, 0.261, 0.1965, 0.2802, 0.3347, 0.2996, 0.335, 0.3009, 0.4486, 0.2816, 0.4483, 0.2814, 0.4974, 0.3007, 0.4977, 0.3064, 0.5733, 0.2872, 0.573, 0.2961, 0.6895, 0.3342, 0.7934, 0.2472, 0.7632, 0.2471, 0.6895, 0.3342, 0.7934, 0.2963, 0.8369, 0.2473, 0.8369, 0.2472, 0.7632, 0.3075, 0.4385, 0.3389, 0.4368, 0.3389, 0.5615, 0.3074, 0.5632, 0.2801, 0.558, 0.2609, 0.5509, 0.2802, 0.5507])
me_cube_005.materials.append(mat_plank1)
me_cube_005.use_remesh_fix_poles = True
me_cube_005.use_remesh_preserve_attributes = False
me_cube_005.use_mirror_vertex_groups = False
me_cube_005.update()
me_cube_006 = bpy.data.meshes.new('Cube.006')
me_cube_006.from_pydata([(-0.04624, -1.076, -0.03653), (-0.3567, -0.4667, -0.03384), (-0.3567, -0.4667, 0.02186), (0.06925, -0.5804, -0.04398), (-0.4721, -0.9619, -0.02654), (-0.4721, -0.9619, 0.02964), (-0.04624, -1.076, 0.01954), (0.06925, -0.5804, 0.01137), (1.137, 3.451, 0.009876), (0.1404, -0.3139, -0.02109), (-0.2855, -0.2002, 0.04762), (0.1404, -0.3139, 0.03505), (-0.2855, -0.2002, -0.008643), (-0.2592, -1.019, -0.03364), (-0.2592, -1.019, 0.02246), (0.9312, 3.503, 0.006729), (-0.1437, -0.5236, -0.001206), (-0.1437, -0.5236, -0.05574), (-0.07254, -0.257, -0.01982), (-0.07254, -0.257, 0.03624), (-0.2209, 0.04184, 0.03755), (-0.1474, 0.2183, 0.02032), (-0.1474, 0.2183, -0.03547), (-0.2209, 0.04184, -0.01847), (0.05667, 0.227, -0.04695), (0.05667, 0.227, 0.008695)], [], [(13, 14, 5, 4), (3, 7, 6, 0), (18, 17, 1, 12), (12, 1, 2, 10), (14, 6, 7, 16), (13, 4, 1, 17), (4, 5, 2, 1), (7, 3, 9, 11), (23, 12, 10, 20), (9, 18, 12, 23), (16, 19, 10, 2), (7, 11, 19, 16), (0, 13, 17, 3), (5, 14, 16, 2), (9, 3, 17, 18), (0, 6, 14, 13), (25, 19, 11), (24, 25, 11, 9), (22, 23, 20, 21), (25, 24, 22, 21), (20, 10, 19), (21, 20, 19, 25), (24, 9, 23, 22)])
me_cube_006.polygons.foreach_set('use_smooth', [True] * 23)
_uv = me_cube_006.uv_layers.new(name='UVMap')
_uv.uv.foreach_set('vector', [0.07213, 0.2668, 0.09411, 0.2676, 0.09494, 0.4025, 0.07293, 0.4017, 0.07213, 0.1504, 0.05016, 0.15, 0.04986, 0.132, 0.07183, 0.1324, 0.07482, 0.8343, 0.07371, 0.7828, 0.03266, 0.7838, 0.03373, 0.8353, 0.03394, 0.4386, 0.04238, 0.6073, 0.02037, 0.6076, 0.01189, 0.439, 0.07458, 0.6881, 0.1156, 0.6873, 0.1146, 0.782, 0.07356, 0.7828, 0.07455, 0.6882, 0.03349, 0.6891, 0.03266, 0.7838, 0.07371, 0.7828, 0.04222, 0.6254, 0.0202, 0.6257, 0.02037, 0.6076, 0.04238, 0.6073, 0.05016, 0.15, 0.07213, 0.1504, 0.06439, 0.318, 0.04238, 0.3176, 0.03676, 0.2853, 0.03394, 0.4386, 0.01189, 0.439, 0.0148, 0.2857, 0.1159, 0.8334, 0.07482, 0.8343, 0.03373, 0.8353, 0.03486, 0.8819, 0.07356, 0.7828, 0.07456, 0.8343, 0.03347, 0.8352, 0.03251, 0.7837, 0.1146, 0.782, 0.1156, 0.8334, 0.07456, 0.8343, 0.07356, 0.7828, 0.1156, 0.6872, 0.07455, 0.6882, 0.07371, 0.7828, 0.1148, 0.7819, 0.03352, 0.689, 0.07458, 0.6881, 0.07356, 0.7828, 0.03251, 0.7837, 0.1159, 0.8334, 0.1148, 0.7819, 0.07371, 0.7828, 0.07482, 0.8343, 0.07298, 0.132, 0.09494, 0.1328, 0.09411, 0.2676, 0.07213, 0.2668, 0.07669, 0.9278, 0.07456, 0.8343, 0.1156, 0.8334, 0.07213, 0.6376, 0.05032, 0.6372, 0.04238, 0.3176, 0.06439, 0.318, 0.04238, 0.132, 0.03676, 0.2853, 0.0148, 0.2857, 0.02052, 0.1323, 0.07343, 0.4568, 0.1092, 0.4546, 0.1092, 0.6218, 0.07334, 0.624, 0.03451, 0.8818, 0.03347, 0.8352, 0.07456, 0.8343, 0.0356, 0.9286, 0.03451, 0.8818, 0.07456, 0.8343, 0.07669, 0.9278, 0.07712, 0.9278, 0.1159, 0.8334, 0.03486, 0.8819, 0.03603, 0.9287])
me_cube_006.materials.append(mat_plank1)
me_cube_006.use_remesh_fix_poles = True
me_cube_006.use_remesh_preserve_attributes = False
me_cube_006.use_mirror_vertex_groups = False
me_cube_006.update()
me_cube_007 = bpy.data.meshes.new('Cube.007')
me_cube_007.from_pydata([(-0.2901, -0.1888, -0.03518), (-0.2637, -0.06448, -0.03384), (-0.2637, -0.06448, 0.02186), (0.1622, -0.1782, -0.04398), (-0.4659, -0.9229, -0.02654), (-0.4659, -0.9229, 0.02964), (-0.2903, -0.1888, 0.02034), (0.1622, -0.1782, 0.01137), (1.137, 3.451, 0.009876), (-0.01205, -0.8997, -0.04547), (-0.01262, -0.8996, 0.009711), (-0.436, -0.7863, -0.0369), (-0.4365, -0.7862, 0.01863), (0.9312, 3.503, 0.006729), (0.1772, 0.08057, -0.04546), (0.1772, 0.08057, 0.01003), (-0.2343, 0.08256, -0.03466), (-0.1563, 0.2839, 0.02032), (-0.1563, 0.2839, -0.03547), (-0.2343, 0.08256, 0.02109), (0.05667, 0.227, -0.04695), (0.05667, 0.227, 0.008695), (-0.05132, -1.04, -0.03693), (-0.1381, -1.081, -0.0348), (-0.1382, -1.081, 0.02128), (-0.0515, -1.04, 0.0191), (0.1366, -0.3027, -0.04626), (0.1365, -0.3027, 0.008777), (-0.3461, -0.5049, -0.05952), (0.07954, -0.6186, -0.01497), (0.0796, -0.6186, -0.06917), (-0.3464, -0.5049, -0.004628), (-0.0706, -0.2472, -0.04902), (-0.02857, 0.08157, -0.04006), (-0.02857, 0.08157, 0.01556), (-0.2263, -0.8441, 0.003614), (-0.05058, -0.1214, 0.01635), (-0.05053, -0.1214, -0.03909), (-0.2253, -0.8442, -0.05139), (-0.0498, 0.2554, -0.04121), (-0.0498, 0.2554, 0.01451), (-0.07084, -0.2471, 0.005914), (-0.1192, -0.5657, -0.03478), (-0.12, -0.5654, -0.08839), (-0.2751, -1.017, 0.02466), (-0.2757, -1.016, -0.03145)], [], [(14, 15, 7, 3), (38, 45, 4, 11), (9, 10, 25, 22), (33, 16, 18, 39), (43, 28, 0, 32), (41, 27, 7, 36), (0, 6, 2, 1), (36, 34, 19, 2), (30, 29, 10, 9), (34, 40, 17, 19), (32, 0, 1, 37), (20, 21, 15, 14), (37, 1, 16, 33), (35, 25, 10), (16, 19, 17, 18), (1, 2, 19, 16), (40, 39, 18, 17), (4, 5, 12, 11), (24, 23, 22, 25), (45, 44, 5, 4), (3, 7, 27, 26), (28, 31, 6, 0), (42, 29, 27, 41), (35, 10, 29, 42), (11, 12, 31, 28), (26, 27, 29, 30), (38, 11, 28, 43), (9, 38, 43, 30), (12, 35, 42, 31), (31, 42, 41, 6), (21, 20, 39, 40), (3, 37, 33, 14), (26, 32, 37, 3), (15, 21, 40, 34), (7, 15, 34, 36), (6, 41, 36, 2), (30, 43, 32, 26), (14, 33, 39, 20), (23, 24, 44, 45), (5, 44, 35, 12), (22, 23, 45, 38), (44, 24, 25, 35), (9, 22, 38)])
me_cube_007.polygons.foreach_set('use_smooth', [True] * 43)
_uv = me_cube_007.uv_layers.new(name='UVMap')
_uv.uv.foreach_set('vector', [0.03833, 0.3881, 0.03071, 0.3966, 0.01813, 0.3241, 0.02676, 0.3207, 0.1893, 0.7123, 0.1912, 0.8008, 0.2261, 0.777, 0.2263, 0.7082, 0.02379, 0.09935, 0.01442, 0.09611, 0.02005, 0.05158, 0.0274, 0.06262, 0.1924, 0.2476, 0.2263, 0.27, 0.2212, 0.1651, 0.2025, 0.1668, 0.1824, 0.5674, 0.222, 0.5635, 0.2251, 0.406, 0.1866, 0.4097, 0.1867, 0.4045, 0.1509, 0.4061, 0.1518, 0.3448, 0.1884, 0.3429, 0.0997, 0.2838, 0.1094, 0.2836, 0.1095, 0.3247, 0.09985, 0.3238, 0.1884, 0.3429, 0.1929, 0.2451, 0.2262, 0.2684, 0.2251, 0.3406, 0.02284, 0.1871, 0.01397, 0.1872, 0.01442, 0.09611, 0.02379, 0.09935, 0.1929, 0.2451, 0.2032, 0.1661, 0.2216, 0.1651, 0.2262, 0.2684, 0.1866, 0.4097, 0.2251, 0.406, 0.2255, 0.3436, 0.1882, 0.3471, 0.05771, 0.4202, 0.05403, 0.4371, 0.03071, 0.3966, 0.03833, 0.3881, 0.1882, 0.3471, 0.2255, 0.3436, 0.2263, 0.27, 0.1924, 0.2476, 0.1873, 0.7007, 0.149, 0.7811, 0.1487, 0.704, 0.09797, 0.3696, 0.1069, 0.3733, 0.09214, 0.4325, 0.08628, 0.4207, 0.09985, 0.3238, 0.1095, 0.3247, 0.1069, 0.3733, 0.09797, 0.3696, 0.07367, 0.4388, 0.07296, 0.421, 0.08628, 0.4207, 0.09214, 0.4325, 0.08618, 0.05574, 0.09172, 0.04417, 0.1007, 0.08449, 0.09099, 0.08968, 0.03415, 0.03147, 0.03712, 0.04708, 0.0274, 0.06262, 0.02005, 0.05158, 0.05861, 0.04638, 0.05965, 0.02909, 0.09172, 0.04417, 0.08618, 0.05574, 0.02676, 0.3207, 0.01813, 0.3241, 0.01538, 0.2853, 0.02453, 0.2832, 0.09341, 0.1822, 0.103, 0.1808, 0.1094, 0.2836, 0.0997, 0.2838, 0.1816, 0.5615, 0.147, 0.5609, 0.1509, 0.4061, 0.1867, 0.4045, 0.1873, 0.7007, 0.1487, 0.704, 0.147, 0.5609, 0.1816, 0.5615, 0.09099, 0.08968, 0.1007, 0.08449, 0.103, 0.1808, 0.09341, 0.1822, 0.02453, 0.2832, 0.01538, 0.2853, 0.01397, 0.1872, 0.02284, 0.1871, 0.1893, 0.7123, 0.2263, 0.7082, 0.222, 0.5635, 0.1824, 0.5674, 0.1521, 0.7158, 0.1893, 0.7123, 0.1824, 0.5674, 0.1476, 0.5707, 0.226, 0.6981, 0.188, 0.7006, 0.1816, 0.5615, 0.2211, 0.5568, 0.2211, 0.5568, 0.1816, 0.5615, 0.1867, 0.4045, 0.2245, 0.402, 0.05403, 0.4371, 0.05771, 0.4202, 0.07296, 0.421, 0.07367, 0.4388, 0.1509, 0.3506, 0.1882, 0.3471, 0.1924, 0.2476, 0.1584, 0.2251, 0.1503, 0.413, 0.1866, 0.4097, 0.1882, 0.3471, 0.1509, 0.3506, 0.1597, 0.2219, 0.1849, 0.1671, 0.2032, 0.1661, 0.1929, 0.2451, 0.1518, 0.3448, 0.1597, 0.2219, 0.1929, 0.2451, 0.1884, 0.3429, 0.2245, 0.402, 0.1867, 0.4045, 0.1884, 0.3429, 0.2251, 0.3406, 0.1476, 0.5707, 0.1824, 0.5674, 0.1866, 0.4097, 0.1503, 0.413, 0.1584, 0.2251, 0.1924, 0.2476, 0.2025, 0.1668, 0.1839, 0.1685, 0.03712, 0.04708, 0.03415, 0.03147, 0.05965, 0.02909, 0.05861, 0.04638, 0.2262, 0.7713, 0.1892, 0.7992, 0.188, 0.7006, 0.226, 0.6981, 0.1533, 0.7872, 0.166, 0.8163, 0.1912, 0.8008, 0.1893, 0.7123, 0.1892, 0.7992, 0.1624, 0.8132, 0.149, 0.7811, 0.1873, 0.7007, 0.1521, 0.7158, 0.1533, 0.7872, 0.1893, 0.7123])
me_cube_007.materials.append(mat_plank1)
me_cube_007.use_remesh_fix_poles = True
me_cube_007.use_remesh_preserve_attributes = False
me_cube_007.use_mirror_vertex_groups = False
me_cube_007.update()

# ---- objects
ob_plank1 = bpy.data.objects.new('Plank1', me_cube_001)
ob_plank2 = bpy.data.objects.new('Plank2', me_cube_002)
ob_plank5 = bpy.data.objects.new('Plank5', me_cube_003)
ob_plank4 = bpy.data.objects.new('Plank4', me_cube_004)
ob_plank3 = bpy.data.objects.new('Plank3', me_cube_005)
ob_plank7 = bpy.data.objects.new('Plank7', me_cube_006)
ob_plank6 = bpy.data.objects.new('Plank6', me_cube_007)

# ---- transforms, parenting, visibility, modifiers, constraints
ob_plank1.location = (0.0, 0.0, 0.0)
ob_plank1.lineart.crease_threshold = 0.0
ob_plank2.location = (0.9764, 0.0, 0.0)
ob_plank2.lineart.crease_threshold = 0.0
ob_plank5.location = (-1.075, 0.0, 0.0)
ob_plank5.rotation_euler = (0.0, -0.0, 0.2272)
ob_plank5.lineart.crease_threshold = 0.0
ob_plank4.location = (-2.316, 0.02454, -0.1229)
ob_plank4.lineart.crease_threshold = 0.0
ob_plank3.location = (-3.543, 0.1472, -0.02591)
ob_plank3.rotation_euler = (0.0, -0.0, 0.2272)
ob_plank3.lineart.crease_threshold = 0.0
ob_plank7.location = (-3.543, 1.831, -0.02591)
ob_plank7.rotation_euler = (0.0, -0.0, 0.2272)
ob_plank7.lineart.crease_threshold = 0.0
ob_plank6.location = (-3.543, -1.234, -0.02591)
ob_plank6.rotation_euler = (0.0, -0.0, 0.2272)
ob_plank6.lineart.crease_threshold = 0.0

# ---- collection membership
col_collection.objects.link(ob_plank1)
col_collection.objects.link(ob_plank2)
col_collection.objects.link(ob_plank5)
col_collection.objects.link(ob_plank4)
col_collection.objects.link(ob_plank3)
col_collection.objects.link(ob_plank7)
col_collection.objects.link(ob_plank6)

# ---- scene / render settings (as saved in the file)
scene.frame_start = 1; scene.frame_end = 250; scene.frame_set(0)
scene.render.engine = 'BLENDER_EEVEE_NEXT'
scene.cycles.use_denoising = False
scene.cycles.samples = 128
scene.cycles.sampling_pattern = 'TABULATED_SOBOL'
scene.cycles.use_adaptive_sampling = False
scene.cycles.use_light_tree = False
scene.view_settings.view_transform = 'Filmic'
bpy.context.view_layer.update()

# ---- added for rendering (the .blend has no active camera and no usable light): camera, sun
cam_auto = bpy.data.cameras.new('AutoCamera')
cam_auto.lens = 50.0
cam_auto.sensor_width = 36.0
cam_auto.clip_end = 1000.0
ob_auto_camera = bpy.data.objects.new('AutoCamera', cam_auto)
scene.collection.objects.link(ob_auto_camera)
ob_auto_camera.location = (7.53315, -9.55453, 7.30267)
ob_auto_camera.rotation_euler = (1.09748, -7.21219e-08, 0.694738)
scene.camera = ob_auto_camera
light_auto_sun = bpy.data.lights.new('AutoSun', 'SUN')
light_auto_sun.energy = 3.0
light_auto_sun.angle = 0.0523599
ob_auto_sun = bpy.data.objects.new('AutoSun', light_auto_sun)
scene.collection.objects.link(ob_auto_sun)
ob_auto_sun.rotation_euler = (0.872665, 0.174533, 0.523599)
bpy.context.view_layer.update()
